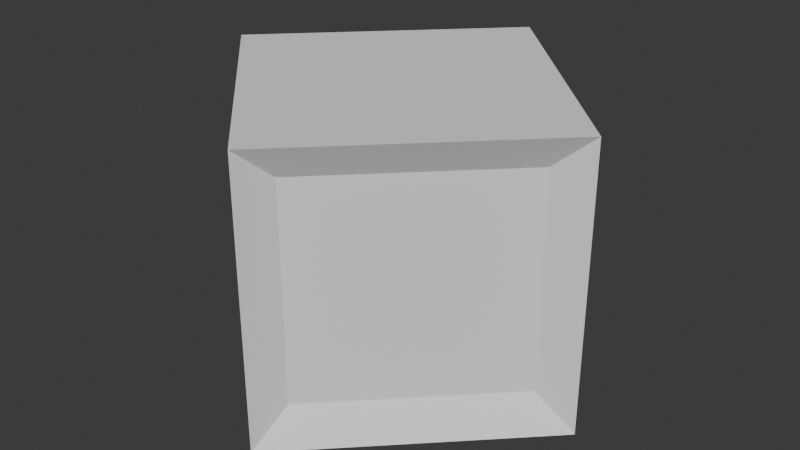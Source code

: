 # Source: cube.blend  (saved by Blender 4.1.23; exported with 4.5.12 LTS)
import bpy
from mathutils import Matrix  # noqa: F401  (used for matrix-valued properties, if any)

bpy.ops.wm.read_factory_settings(use_empty=True)
scene = bpy.context.scene
scene.name = 'Scene'

# ---- world
world_world = bpy.data.worlds.new('World'); scene.world = world_world
world_world.use_nodes = True; world_world.node_tree.nodes.clear()
_N = world_world.node_tree.nodes; _L = world_world.node_tree.links
n0 = _N.new('ShaderNodeOutputWorld'); n0.name = 'World Output'; n0.location = (300, 300)
n1 = _N.new('ShaderNodeBackground'); n1.name = 'Background'; n1.location = (10, 300)
n1.inputs[0].default_value = (0.05088, 0.05088, 0.05088, 1.0)
_L.new(n1.outputs[0], n0.inputs[0])
n0.is_active_output = True
world_world.color = (0.05088, 0.05088, 0.05088)
world_world.use_sun_shadow = False
world_world.sun_shadow_jitter_overblur = 0.0

# ---- meshes
me_cube_003 = bpy.data.meshes.new('Cube.003')
me_cube_003.from_pydata([(-1.768, -2.98e-08, -1.25), (-1.768, -2.98e-08, 1.25), (5.96e-08, -1.768, -1.25), (5.96e-08, -1.768, 1.25), (0.0, 0.0, 1.25), (0.0, 0.0, -1.25), (-1.425, -0.07737, -0.9529), (-1.425, -0.07737, 0.9529), (-0.07737, -1.425, 0.9529), (-0.07737, -1.425, -0.9529)], [], [(7, 6, 9, 8), (1, 3, 4), (2, 0, 5), (6, 7, 1, 0), (8, 9, 2, 3), (9, 6, 0, 2), (7, 8, 3, 1)])
_uv = me_cube_003.uv_layers.new(name='UVMap')
_uv.uv.foreach_set('vector', [0.5721, 0.1587, 0.2076, 0.6804, 0.3815, 0.7305, 0.5888, 0.6804, 0.0, 0.0, 0.0, 0.0, 0.0, 0.0, 0.0, 0.0, 0.0, 0.0, 0.0, 0.0, 0.2076, 0.6804, 0.5721, 0.1587, 0.625, 0.0, 0.125, 0.75, 0.5888, 0.6804, 0.3815, 0.7305, 0.375, 0.75, 0.625, 0.75, 0.3815, 0.7305, 0.2076, 0.6804, 0.125, 0.75, 0.375, 0.75, 0.5721, 0.1587, 0.5888, 0.6804, 0.625, 0.75, 0.625, 0.0])
me_cube_003.update()

# ---- objects
ob_cube_col = bpy.data.objects.new('cube.col', me_cube_003)

# ---- transforms, parenting, visibility, modifiers, constraints
ob_cube_col.location = (0.0, 0.0, 1.25)
_m = ob_cube_col.modifiers.new('Mirror', 'MIRROR')
_m.use_axis = (True, True, False)

# ---- collection membership
scene.collection.objects.link(ob_cube_col)

# ---- scene / render settings (as saved in the file)
scene.frame_start = 1; scene.frame_end = 250; scene.frame_set(1)
scene.render.engine = 'BLENDER_EEVEE_NEXT'
scene.cycles.sampling_pattern = 'TABULATED_SOBOL'
scene.eevee.ray_tracing_options.trace_max_roughness = 0.0
bpy.context.view_layer.update()

# ---- added for rendering (the .blend has no active camera and no usable light): camera, sun
cam_auto = bpy.data.cameras.new('AutoCamera')
cam_auto.lens = 50.0
cam_auto.sensor_width = 36.0
cam_auto.clip_end = 1000.0
ob_auto_camera = bpy.data.objects.new('AutoCamera', cam_auto)
scene.collection.objects.link(ob_auto_camera)
ob_auto_camera.location = (5.17216, -6.2066, 5.38773)
ob_auto_camera.rotation_euler = (1.09748, -7.21219e-08, 0.694738)
scene.camera = ob_auto_camera
light_auto_sun = bpy.data.lights.new('AutoSun', 'SUN')
light_auto_sun.energy = 3.0
light_auto_sun.angle = 0.0523599
ob_auto_sun = bpy.data.objects.new('AutoSun', light_auto_sun)
scene.collection.objects.link(ob_auto_sun)
ob_auto_sun.rotation_euler = (0.872665, 0.174533, 0.523599)
bpy.context.view_layer.update()
